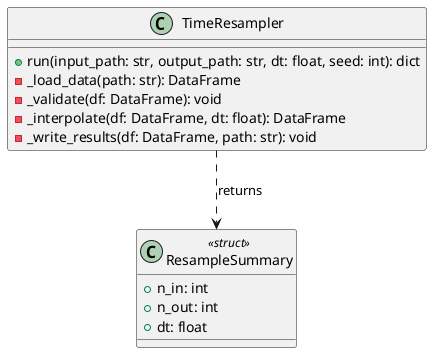

The diagram above was rendered by PlantUML. Its source (embedded in the PNG):
@startuml
class TimeResampler {
  + run(input_path: str, output_path: str, dt: float, seed: int): dict
  - _load_data(path: str): DataFrame
  - _validate(df: DataFrame): void
  - _interpolate(df: DataFrame, dt: float): DataFrame
  - _write_results(df: DataFrame, path: str): void
}

class ResampleSummary <<struct>> {
  + n_in: int
  + n_out: int
  + dt: float
}

TimeResampler ..> ResampleSummary : returns
@enduml